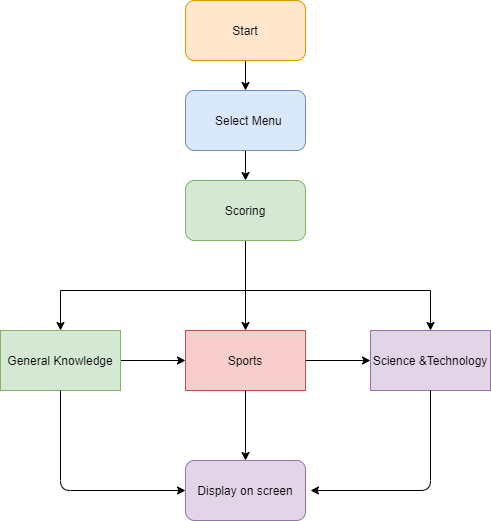

The diagram above was exported from draw.io. Its source (the exported page's mxGraphModel, read from the mxfile embedded in the PNG):
<mxGraphModel dx="768" dy="482" grid="1" gridSize="10" guides="1" tooltips="1" connect="1" arrows="1" fold="1" page="1" pageScale="1" pageWidth="850" pageHeight="1100" math="0" shadow="0">
  <root>
    <mxCell id="0" />
    <mxCell id="1" parent="0" />
    <mxCell id="G_M6n37S1BfqFVvnZeU7-11" value="" style="edgeStyle=orthogonalEdgeStyle;rounded=0;orthogonalLoop=1;jettySize=auto;html=1;" parent="1" source="G_M6n37S1BfqFVvnZeU7-1" target="G_M6n37S1BfqFVvnZeU7-9" edge="1">
      <mxGeometry relative="1" as="geometry" />
    </mxCell>
    <mxCell id="G_M6n37S1BfqFVvnZeU7-1" value="Start" style="rounded=1;whiteSpace=wrap;html=1;fillColor=#ffe6cc;strokeColor=#d79b00;" parent="1" vertex="1">
      <mxGeometry x="365" y="10" width="120" height="60" as="geometry" />
    </mxCell>
    <mxCell id="G_M6n37S1BfqFVvnZeU7-7" value="" style="edgeStyle=orthogonalEdgeStyle;rounded=0;orthogonalLoop=1;jettySize=auto;html=1;" parent="1" source="G_M6n37S1BfqFVvnZeU7-3" target="G_M6n37S1BfqFVvnZeU7-4" edge="1">
      <mxGeometry relative="1" as="geometry" />
    </mxCell>
    <mxCell id="G_M6n37S1BfqFVvnZeU7-3" value="General Knowledge" style="rounded=0;whiteSpace=wrap;html=1;fillColor=#d5e8d4;strokeColor=#82b366;" parent="1" vertex="1">
      <mxGeometry x="180" y="340" width="120" height="60" as="geometry" />
    </mxCell>
    <mxCell id="G_M6n37S1BfqFVvnZeU7-6" value="" style="edgeStyle=orthogonalEdgeStyle;rounded=0;orthogonalLoop=1;jettySize=auto;html=1;" parent="1" source="G_M6n37S1BfqFVvnZeU7-4" target="G_M6n37S1BfqFVvnZeU7-5" edge="1">
      <mxGeometry relative="1" as="geometry" />
    </mxCell>
    <mxCell id="G_M6n37S1BfqFVvnZeU7-4" value="Sports" style="rounded=0;whiteSpace=wrap;html=1;fillColor=#f8cecc;strokeColor=#b85450;" parent="1" vertex="1">
      <mxGeometry x="365" y="340" width="120" height="60" as="geometry" />
    </mxCell>
    <mxCell id="G_M6n37S1BfqFVvnZeU7-5" value="Science &amp;amp;Technology" style="rounded=0;whiteSpace=wrap;html=1;fillColor=#e1d5e7;strokeColor=#9673a6;" parent="1" vertex="1">
      <mxGeometry x="550" y="340" width="120" height="60" as="geometry" />
    </mxCell>
    <mxCell id="G_M6n37S1BfqFVvnZeU7-12" value="" style="edgeStyle=orthogonalEdgeStyle;rounded=0;orthogonalLoop=1;jettySize=auto;html=1;" parent="1" source="G_M6n37S1BfqFVvnZeU7-9" target="G_M6n37S1BfqFVvnZeU7-10" edge="1">
      <mxGeometry relative="1" as="geometry" />
    </mxCell>
    <mxCell id="G_M6n37S1BfqFVvnZeU7-9" value="&amp;nbsp; Select Menu" style="rounded=1;whiteSpace=wrap;html=1;fillColor=#dae8fc;strokeColor=#6c8ebf;" parent="1" vertex="1">
      <mxGeometry x="365" y="100" width="120" height="60" as="geometry" />
    </mxCell>
    <mxCell id="G_M6n37S1BfqFVvnZeU7-13" value="" style="edgeStyle=orthogonalEdgeStyle;rounded=0;orthogonalLoop=1;jettySize=auto;html=1;" parent="1" source="G_M6n37S1BfqFVvnZeU7-10" target="G_M6n37S1BfqFVvnZeU7-4" edge="1">
      <mxGeometry relative="1" as="geometry" />
    </mxCell>
    <mxCell id="G_M6n37S1BfqFVvnZeU7-10" value="Scoring" style="rounded=1;whiteSpace=wrap;html=1;fillColor=#d5e8d4;strokeColor=#82b366;" parent="1" vertex="1">
      <mxGeometry x="365" y="190" width="120" height="60" as="geometry" />
    </mxCell>
    <mxCell id="G_M6n37S1BfqFVvnZeU7-20" value="" style="endArrow=classic;html=1;exitX=0.5;exitY=1;exitDx=0;exitDy=0;entryX=0;entryY=0.5;entryDx=0;entryDy=0;" parent="1" source="G_M6n37S1BfqFVvnZeU7-3" target="G_M6n37S1BfqFVvnZeU7-21" edge="1">
      <mxGeometry width="50" height="50" relative="1" as="geometry">
        <mxPoint x="140" y="390" as="sourcePoint" />
        <mxPoint x="370" y="500" as="targetPoint" />
        <Array as="points">
          <mxPoint x="240" y="500" />
        </Array>
      </mxGeometry>
    </mxCell>
    <mxCell id="G_M6n37S1BfqFVvnZeU7-21" value="Display on screen" style="rounded=1;whiteSpace=wrap;html=1;fillColor=#e1d5e7;strokeColor=#9673a6;" parent="1" vertex="1">
      <mxGeometry x="365" y="470" width="120" height="60" as="geometry" />
    </mxCell>
    <mxCell id="G_M6n37S1BfqFVvnZeU7-22" value="" style="endArrow=classic;html=1;exitX=0.5;exitY=1;exitDx=0;exitDy=0;" parent="1" source="G_M6n37S1BfqFVvnZeU7-5" edge="1">
      <mxGeometry width="50" height="50" relative="1" as="geometry">
        <mxPoint x="570" y="510" as="sourcePoint" />
        <mxPoint x="490" y="500" as="targetPoint" />
        <Array as="points">
          <mxPoint x="610" y="500" />
        </Array>
      </mxGeometry>
    </mxCell>
    <mxCell id="G_M6n37S1BfqFVvnZeU7-24" value="" style="endArrow=classic;html=1;exitX=0.5;exitY=1;exitDx=0;exitDy=0;entryX=0.5;entryY=0;entryDx=0;entryDy=0;" parent="1" source="G_M6n37S1BfqFVvnZeU7-4" target="G_M6n37S1BfqFVvnZeU7-21" edge="1">
      <mxGeometry width="50" height="50" relative="1" as="geometry">
        <mxPoint x="510" y="470" as="sourcePoint" />
        <mxPoint x="560" y="420" as="targetPoint" />
        <Array as="points" />
      </mxGeometry>
    </mxCell>
    <mxCell id="uVAI-OjjKY67whbPNjT9-2" value="" style="endArrow=none;html=1;" parent="1" edge="1">
      <mxGeometry width="50" height="50" relative="1" as="geometry">
        <mxPoint x="240" y="300" as="sourcePoint" />
        <mxPoint x="610" y="300" as="targetPoint" />
      </mxGeometry>
    </mxCell>
    <mxCell id="uVAI-OjjKY67whbPNjT9-3" value="" style="endArrow=classic;html=1;entryX=0.5;entryY=0;entryDx=0;entryDy=0;" parent="1" target="G_M6n37S1BfqFVvnZeU7-3" edge="1">
      <mxGeometry width="50" height="50" relative="1" as="geometry">
        <mxPoint x="240" y="300" as="sourcePoint" />
        <mxPoint x="420" y="430" as="targetPoint" />
      </mxGeometry>
    </mxCell>
    <mxCell id="uVAI-OjjKY67whbPNjT9-4" value="" style="endArrow=classic;html=1;" parent="1" target="G_M6n37S1BfqFVvnZeU7-5" edge="1">
      <mxGeometry width="50" height="50" relative="1" as="geometry">
        <mxPoint x="610" y="300" as="sourcePoint" />
        <mxPoint x="250" y="350" as="targetPoint" />
      </mxGeometry>
    </mxCell>
  </root>
</mxGraphModel>